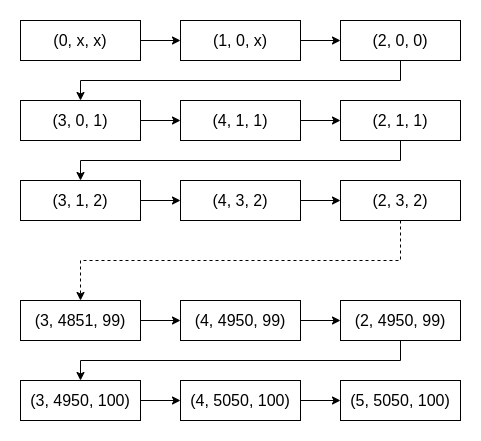

The diagram above was exported from draw.io. Its source (the exported page's mxGraphModel, read from the mxfile embedded in the PNG):
<mxGraphModel dx="1422" dy="795" grid="1" gridSize="10" guides="1" tooltips="1" connect="1" arrows="1" fold="1" page="1" pageScale="1" pageWidth="827" pageHeight="1169" math="0" shadow="0">
  <root>
    <mxCell id="0" />
    <mxCell id="1" parent="0" />
    <mxCell id="5eEn1aG1hYqA0rBtn3_s-3" value="" style="group" vertex="1" connectable="0" parent="1">
      <mxGeometry x="40" y="200" width="120" height="40" as="geometry" />
    </mxCell>
    <mxCell id="5eEn1aG1hYqA0rBtn3_s-1" value="" style="rounded=0;whiteSpace=wrap;html=1;" vertex="1" parent="5eEn1aG1hYqA0rBtn3_s-3">
      <mxGeometry width="120" height="40" as="geometry" />
    </mxCell>
    <mxCell id="5eEn1aG1hYqA0rBtn3_s-2" value="&lt;font style=&quot;font-size: 16px&quot;&gt;(0, x, x)&lt;/font&gt;" style="text;html=1;strokeColor=none;fillColor=none;align=center;verticalAlign=middle;whiteSpace=wrap;rounded=0;" vertex="1" parent="5eEn1aG1hYqA0rBtn3_s-3">
      <mxGeometry y="10" width="120" height="20" as="geometry" />
    </mxCell>
    <mxCell id="5eEn1aG1hYqA0rBtn3_s-4" value="" style="group" vertex="1" connectable="0" parent="1">
      <mxGeometry x="200" y="200" width="120" height="40" as="geometry" />
    </mxCell>
    <mxCell id="5eEn1aG1hYqA0rBtn3_s-5" value="" style="rounded=0;whiteSpace=wrap;html=1;" vertex="1" parent="5eEn1aG1hYqA0rBtn3_s-4">
      <mxGeometry width="120" height="40" as="geometry" />
    </mxCell>
    <mxCell id="5eEn1aG1hYqA0rBtn3_s-6" value="&lt;font style=&quot;font-size: 16px&quot;&gt;(1, 0, x)&lt;/font&gt;" style="text;html=1;strokeColor=none;fillColor=none;align=center;verticalAlign=middle;whiteSpace=wrap;rounded=0;" vertex="1" parent="5eEn1aG1hYqA0rBtn3_s-4">
      <mxGeometry y="10" width="120" height="20" as="geometry" />
    </mxCell>
    <mxCell id="5eEn1aG1hYqA0rBtn3_s-7" value="" style="group" vertex="1" connectable="0" parent="1">
      <mxGeometry x="360" y="200" width="120" height="40" as="geometry" />
    </mxCell>
    <mxCell id="5eEn1aG1hYqA0rBtn3_s-8" value="" style="rounded=0;whiteSpace=wrap;html=1;" vertex="1" parent="5eEn1aG1hYqA0rBtn3_s-7">
      <mxGeometry width="120" height="40" as="geometry" />
    </mxCell>
    <mxCell id="5eEn1aG1hYqA0rBtn3_s-9" value="&lt;font style=&quot;font-size: 16px&quot;&gt;(2, 0, 0)&lt;/font&gt;" style="text;html=1;strokeColor=none;fillColor=none;align=center;verticalAlign=middle;whiteSpace=wrap;rounded=0;" vertex="1" parent="5eEn1aG1hYqA0rBtn3_s-7">
      <mxGeometry y="10" width="120" height="20" as="geometry" />
    </mxCell>
    <mxCell id="5eEn1aG1hYqA0rBtn3_s-10" value="" style="group" vertex="1" connectable="0" parent="1">
      <mxGeometry x="40" y="280" width="120" height="40" as="geometry" />
    </mxCell>
    <mxCell id="5eEn1aG1hYqA0rBtn3_s-11" value="" style="rounded=0;whiteSpace=wrap;html=1;" vertex="1" parent="5eEn1aG1hYqA0rBtn3_s-10">
      <mxGeometry width="120" height="40" as="geometry" />
    </mxCell>
    <mxCell id="5eEn1aG1hYqA0rBtn3_s-12" value="&lt;font style=&quot;font-size: 16px&quot;&gt;(3, 0, 1)&lt;/font&gt;" style="text;html=1;strokeColor=none;fillColor=none;align=center;verticalAlign=middle;whiteSpace=wrap;rounded=0;" vertex="1" parent="5eEn1aG1hYqA0rBtn3_s-10">
      <mxGeometry y="10" width="120" height="20" as="geometry" />
    </mxCell>
    <mxCell id="5eEn1aG1hYqA0rBtn3_s-13" style="edgeStyle=orthogonalEdgeStyle;rounded=0;orthogonalLoop=1;jettySize=auto;html=1;exitX=1;exitY=0.5;exitDx=0;exitDy=0;entryX=0;entryY=0.5;entryDx=0;entryDy=0;" edge="1" parent="1" source="5eEn1aG1hYqA0rBtn3_s-2" target="5eEn1aG1hYqA0rBtn3_s-6">
      <mxGeometry relative="1" as="geometry" />
    </mxCell>
    <mxCell id="5eEn1aG1hYqA0rBtn3_s-14" style="edgeStyle=orthogonalEdgeStyle;rounded=0;orthogonalLoop=1;jettySize=auto;html=1;exitX=1;exitY=0.5;exitDx=0;exitDy=0;entryX=0;entryY=0.5;entryDx=0;entryDy=0;" edge="1" parent="1" source="5eEn1aG1hYqA0rBtn3_s-6" target="5eEn1aG1hYqA0rBtn3_s-9">
      <mxGeometry relative="1" as="geometry" />
    </mxCell>
    <mxCell id="5eEn1aG1hYqA0rBtn3_s-16" value="" style="group" vertex="1" connectable="0" parent="1">
      <mxGeometry x="200" y="280" width="120" height="40" as="geometry" />
    </mxCell>
    <mxCell id="5eEn1aG1hYqA0rBtn3_s-17" value="" style="rounded=0;whiteSpace=wrap;html=1;" vertex="1" parent="5eEn1aG1hYqA0rBtn3_s-16">
      <mxGeometry width="120" height="40" as="geometry" />
    </mxCell>
    <mxCell id="5eEn1aG1hYqA0rBtn3_s-18" value="&lt;font style=&quot;font-size: 16px&quot;&gt;(4, 1, 1)&lt;/font&gt;" style="text;html=1;strokeColor=none;fillColor=none;align=center;verticalAlign=middle;whiteSpace=wrap;rounded=0;" vertex="1" parent="5eEn1aG1hYqA0rBtn3_s-16">
      <mxGeometry y="10" width="120" height="20" as="geometry" />
    </mxCell>
    <mxCell id="5eEn1aG1hYqA0rBtn3_s-21" value="" style="group" vertex="1" connectable="0" parent="1">
      <mxGeometry x="360" y="280" width="120" height="40" as="geometry" />
    </mxCell>
    <mxCell id="5eEn1aG1hYqA0rBtn3_s-22" value="" style="rounded=0;whiteSpace=wrap;html=1;" vertex="1" parent="5eEn1aG1hYqA0rBtn3_s-21">
      <mxGeometry width="120" height="40" as="geometry" />
    </mxCell>
    <mxCell id="5eEn1aG1hYqA0rBtn3_s-23" value="&lt;font style=&quot;font-size: 16px&quot;&gt;(2, 1, 1)&lt;/font&gt;" style="text;html=1;strokeColor=none;fillColor=none;align=center;verticalAlign=middle;whiteSpace=wrap;rounded=0;" vertex="1" parent="5eEn1aG1hYqA0rBtn3_s-21">
      <mxGeometry y="10" width="120" height="20" as="geometry" />
    </mxCell>
    <mxCell id="5eEn1aG1hYqA0rBtn3_s-24" style="edgeStyle=orthogonalEdgeStyle;rounded=0;orthogonalLoop=1;jettySize=auto;html=1;exitX=0.5;exitY=1;exitDx=0;exitDy=0;entryX=0.5;entryY=0;entryDx=0;entryDy=0;" edge="1" parent="1" source="5eEn1aG1hYqA0rBtn3_s-8" target="5eEn1aG1hYqA0rBtn3_s-11">
      <mxGeometry relative="1" as="geometry" />
    </mxCell>
    <mxCell id="5eEn1aG1hYqA0rBtn3_s-25" style="edgeStyle=orthogonalEdgeStyle;rounded=0;orthogonalLoop=1;jettySize=auto;html=1;exitX=1;exitY=0.5;exitDx=0;exitDy=0;" edge="1" parent="1" source="5eEn1aG1hYqA0rBtn3_s-12" target="5eEn1aG1hYqA0rBtn3_s-18">
      <mxGeometry relative="1" as="geometry" />
    </mxCell>
    <mxCell id="5eEn1aG1hYqA0rBtn3_s-26" style="edgeStyle=orthogonalEdgeStyle;rounded=0;orthogonalLoop=1;jettySize=auto;html=1;exitX=1;exitY=0.5;exitDx=0;exitDy=0;entryX=0;entryY=0.5;entryDx=0;entryDy=0;" edge="1" parent="1" source="5eEn1aG1hYqA0rBtn3_s-18" target="5eEn1aG1hYqA0rBtn3_s-23">
      <mxGeometry relative="1" as="geometry" />
    </mxCell>
    <mxCell id="5eEn1aG1hYqA0rBtn3_s-50" value="" style="group" vertex="1" connectable="0" parent="1">
      <mxGeometry x="40" y="360" width="120" height="40" as="geometry" />
    </mxCell>
    <mxCell id="5eEn1aG1hYqA0rBtn3_s-51" value="" style="rounded=0;whiteSpace=wrap;html=1;" vertex="1" parent="5eEn1aG1hYqA0rBtn3_s-50">
      <mxGeometry width="120" height="40" as="geometry" />
    </mxCell>
    <mxCell id="5eEn1aG1hYqA0rBtn3_s-52" value="&lt;font style=&quot;font-size: 16px&quot;&gt;(3, 1, 2)&lt;/font&gt;" style="text;html=1;strokeColor=none;fillColor=none;align=center;verticalAlign=middle;whiteSpace=wrap;rounded=0;" vertex="1" parent="5eEn1aG1hYqA0rBtn3_s-50">
      <mxGeometry y="10" width="120" height="20" as="geometry" />
    </mxCell>
    <mxCell id="5eEn1aG1hYqA0rBtn3_s-53" value="" style="group" vertex="1" connectable="0" parent="1">
      <mxGeometry x="200" y="360" width="120" height="40" as="geometry" />
    </mxCell>
    <mxCell id="5eEn1aG1hYqA0rBtn3_s-54" value="" style="rounded=0;whiteSpace=wrap;html=1;" vertex="1" parent="5eEn1aG1hYqA0rBtn3_s-53">
      <mxGeometry width="120" height="40" as="geometry" />
    </mxCell>
    <mxCell id="5eEn1aG1hYqA0rBtn3_s-55" value="&lt;font style=&quot;font-size: 16px&quot;&gt;(4, 3, 2)&lt;/font&gt;" style="text;html=1;strokeColor=none;fillColor=none;align=center;verticalAlign=middle;whiteSpace=wrap;rounded=0;" vertex="1" parent="5eEn1aG1hYqA0rBtn3_s-53">
      <mxGeometry y="10" width="120" height="20" as="geometry" />
    </mxCell>
    <mxCell id="5eEn1aG1hYqA0rBtn3_s-56" value="" style="group" vertex="1" connectable="0" parent="1">
      <mxGeometry x="360" y="360" width="120" height="40" as="geometry" />
    </mxCell>
    <mxCell id="5eEn1aG1hYqA0rBtn3_s-57" value="" style="rounded=0;whiteSpace=wrap;html=1;" vertex="1" parent="5eEn1aG1hYqA0rBtn3_s-56">
      <mxGeometry width="120" height="40" as="geometry" />
    </mxCell>
    <mxCell id="5eEn1aG1hYqA0rBtn3_s-58" value="&lt;font style=&quot;font-size: 16px&quot;&gt;(2, 3, 2)&lt;/font&gt;" style="text;html=1;strokeColor=none;fillColor=none;align=center;verticalAlign=middle;whiteSpace=wrap;rounded=0;" vertex="1" parent="5eEn1aG1hYqA0rBtn3_s-56">
      <mxGeometry y="10" width="120" height="20" as="geometry" />
    </mxCell>
    <mxCell id="5eEn1aG1hYqA0rBtn3_s-59" style="edgeStyle=orthogonalEdgeStyle;rounded=0;orthogonalLoop=1;jettySize=auto;html=1;exitX=1;exitY=0.5;exitDx=0;exitDy=0;" edge="1" parent="1" source="5eEn1aG1hYqA0rBtn3_s-52" target="5eEn1aG1hYqA0rBtn3_s-55">
      <mxGeometry relative="1" as="geometry" />
    </mxCell>
    <mxCell id="5eEn1aG1hYqA0rBtn3_s-60" style="edgeStyle=orthogonalEdgeStyle;rounded=0;orthogonalLoop=1;jettySize=auto;html=1;exitX=1;exitY=0.5;exitDx=0;exitDy=0;entryX=0;entryY=0.5;entryDx=0;entryDy=0;" edge="1" parent="1" source="5eEn1aG1hYqA0rBtn3_s-55" target="5eEn1aG1hYqA0rBtn3_s-58">
      <mxGeometry relative="1" as="geometry" />
    </mxCell>
    <mxCell id="5eEn1aG1hYqA0rBtn3_s-61" style="edgeStyle=orthogonalEdgeStyle;rounded=0;orthogonalLoop=1;jettySize=auto;html=1;exitX=0.5;exitY=1;exitDx=0;exitDy=0;entryX=0.5;entryY=0;entryDx=0;entryDy=0;" edge="1" parent="1" source="5eEn1aG1hYqA0rBtn3_s-22" target="5eEn1aG1hYqA0rBtn3_s-51">
      <mxGeometry relative="1" as="geometry" />
    </mxCell>
    <mxCell id="5eEn1aG1hYqA0rBtn3_s-62" value="" style="group" vertex="1" connectable="0" parent="1">
      <mxGeometry x="40" y="480" width="120" height="40" as="geometry" />
    </mxCell>
    <mxCell id="5eEn1aG1hYqA0rBtn3_s-63" value="" style="rounded=0;whiteSpace=wrap;html=1;" vertex="1" parent="5eEn1aG1hYqA0rBtn3_s-62">
      <mxGeometry width="120" height="40" as="geometry" />
    </mxCell>
    <mxCell id="5eEn1aG1hYqA0rBtn3_s-64" value="&lt;font style=&quot;font-size: 16px&quot;&gt;(3, 4851, 99)&lt;/font&gt;" style="text;html=1;strokeColor=none;fillColor=none;align=center;verticalAlign=middle;whiteSpace=wrap;rounded=0;" vertex="1" parent="5eEn1aG1hYqA0rBtn3_s-62">
      <mxGeometry y="10" width="120" height="20" as="geometry" />
    </mxCell>
    <mxCell id="5eEn1aG1hYqA0rBtn3_s-65" value="" style="group" vertex="1" connectable="0" parent="1">
      <mxGeometry x="200" y="480" width="120" height="40" as="geometry" />
    </mxCell>
    <mxCell id="5eEn1aG1hYqA0rBtn3_s-66" value="" style="rounded=0;whiteSpace=wrap;html=1;" vertex="1" parent="5eEn1aG1hYqA0rBtn3_s-65">
      <mxGeometry width="120" height="40" as="geometry" />
    </mxCell>
    <mxCell id="5eEn1aG1hYqA0rBtn3_s-67" value="&lt;font style=&quot;font-size: 16px&quot;&gt;(4, 4950, 99)&lt;/font&gt;" style="text;html=1;strokeColor=none;fillColor=none;align=center;verticalAlign=middle;whiteSpace=wrap;rounded=0;" vertex="1" parent="5eEn1aG1hYqA0rBtn3_s-65">
      <mxGeometry y="10" width="120" height="20" as="geometry" />
    </mxCell>
    <mxCell id="5eEn1aG1hYqA0rBtn3_s-68" value="" style="group" vertex="1" connectable="0" parent="1">
      <mxGeometry x="360" y="480" width="120" height="40" as="geometry" />
    </mxCell>
    <mxCell id="5eEn1aG1hYqA0rBtn3_s-69" value="" style="rounded=0;whiteSpace=wrap;html=1;" vertex="1" parent="5eEn1aG1hYqA0rBtn3_s-68">
      <mxGeometry width="120" height="40" as="geometry" />
    </mxCell>
    <mxCell id="5eEn1aG1hYqA0rBtn3_s-70" value="&lt;font style=&quot;font-size: 16px&quot;&gt;(2, 4950, 99)&lt;/font&gt;" style="text;html=1;strokeColor=none;fillColor=none;align=center;verticalAlign=middle;whiteSpace=wrap;rounded=0;" vertex="1" parent="5eEn1aG1hYqA0rBtn3_s-68">
      <mxGeometry y="10" width="120" height="20" as="geometry" />
    </mxCell>
    <mxCell id="5eEn1aG1hYqA0rBtn3_s-71" style="edgeStyle=orthogonalEdgeStyle;rounded=0;orthogonalLoop=1;jettySize=auto;html=1;exitX=1;exitY=0.5;exitDx=0;exitDy=0;" edge="1" parent="1" source="5eEn1aG1hYqA0rBtn3_s-64" target="5eEn1aG1hYqA0rBtn3_s-67">
      <mxGeometry relative="1" as="geometry" />
    </mxCell>
    <mxCell id="5eEn1aG1hYqA0rBtn3_s-72" style="edgeStyle=orthogonalEdgeStyle;rounded=0;orthogonalLoop=1;jettySize=auto;html=1;exitX=1;exitY=0.5;exitDx=0;exitDy=0;entryX=0;entryY=0.5;entryDx=0;entryDy=0;" edge="1" parent="1" source="5eEn1aG1hYqA0rBtn3_s-67" target="5eEn1aG1hYqA0rBtn3_s-70">
      <mxGeometry relative="1" as="geometry" />
    </mxCell>
    <mxCell id="5eEn1aG1hYqA0rBtn3_s-75" style="edgeStyle=orthogonalEdgeStyle;rounded=0;orthogonalLoop=1;jettySize=auto;html=1;exitX=0.5;exitY=1;exitDx=0;exitDy=0;entryX=0.5;entryY=0;entryDx=0;entryDy=0;dashed=1;" edge="1" parent="1" source="5eEn1aG1hYqA0rBtn3_s-57" target="5eEn1aG1hYqA0rBtn3_s-63">
      <mxGeometry relative="1" as="geometry" />
    </mxCell>
    <mxCell id="5eEn1aG1hYqA0rBtn3_s-87" value="" style="group" vertex="1" connectable="0" parent="1">
      <mxGeometry x="40" y="560" width="120" height="40" as="geometry" />
    </mxCell>
    <mxCell id="5eEn1aG1hYqA0rBtn3_s-88" value="" style="rounded=0;whiteSpace=wrap;html=1;" vertex="1" parent="5eEn1aG1hYqA0rBtn3_s-87">
      <mxGeometry width="120" height="40" as="geometry" />
    </mxCell>
    <mxCell id="5eEn1aG1hYqA0rBtn3_s-89" value="&lt;font style=&quot;font-size: 16px&quot;&gt;(3, 4950, 100)&lt;/font&gt;" style="text;html=1;strokeColor=none;fillColor=none;align=center;verticalAlign=middle;whiteSpace=wrap;rounded=0;" vertex="1" parent="5eEn1aG1hYqA0rBtn3_s-87">
      <mxGeometry y="10" width="120" height="20" as="geometry" />
    </mxCell>
    <mxCell id="5eEn1aG1hYqA0rBtn3_s-90" value="" style="group" vertex="1" connectable="0" parent="1">
      <mxGeometry x="200" y="560" width="120" height="40" as="geometry" />
    </mxCell>
    <mxCell id="5eEn1aG1hYqA0rBtn3_s-91" value="" style="rounded=0;whiteSpace=wrap;html=1;" vertex="1" parent="5eEn1aG1hYqA0rBtn3_s-90">
      <mxGeometry width="120" height="40" as="geometry" />
    </mxCell>
    <mxCell id="5eEn1aG1hYqA0rBtn3_s-92" value="&lt;font style=&quot;font-size: 16px&quot;&gt;(4, 5050, 100)&lt;/font&gt;" style="text;html=1;strokeColor=none;fillColor=none;align=center;verticalAlign=middle;whiteSpace=wrap;rounded=0;" vertex="1" parent="5eEn1aG1hYqA0rBtn3_s-90">
      <mxGeometry y="10" width="120" height="20" as="geometry" />
    </mxCell>
    <mxCell id="5eEn1aG1hYqA0rBtn3_s-93" value="" style="group" vertex="1" connectable="0" parent="1">
      <mxGeometry x="360" y="560" width="120" height="40" as="geometry" />
    </mxCell>
    <mxCell id="5eEn1aG1hYqA0rBtn3_s-94" value="" style="rounded=0;whiteSpace=wrap;html=1;" vertex="1" parent="5eEn1aG1hYqA0rBtn3_s-93">
      <mxGeometry width="120" height="40" as="geometry" />
    </mxCell>
    <mxCell id="5eEn1aG1hYqA0rBtn3_s-95" value="&lt;font style=&quot;font-size: 16px&quot;&gt;(5, 5050, 100)&lt;/font&gt;" style="text;html=1;strokeColor=none;fillColor=none;align=center;verticalAlign=middle;whiteSpace=wrap;rounded=0;" vertex="1" parent="5eEn1aG1hYqA0rBtn3_s-93">
      <mxGeometry y="10" width="120" height="20" as="geometry" />
    </mxCell>
    <mxCell id="5eEn1aG1hYqA0rBtn3_s-96" style="edgeStyle=orthogonalEdgeStyle;rounded=0;orthogonalLoop=1;jettySize=auto;html=1;exitX=1;exitY=0.5;exitDx=0;exitDy=0;" edge="1" parent="1" source="5eEn1aG1hYqA0rBtn3_s-89" target="5eEn1aG1hYqA0rBtn3_s-92">
      <mxGeometry relative="1" as="geometry" />
    </mxCell>
    <mxCell id="5eEn1aG1hYqA0rBtn3_s-97" style="edgeStyle=orthogonalEdgeStyle;rounded=0;orthogonalLoop=1;jettySize=auto;html=1;exitX=1;exitY=0.5;exitDx=0;exitDy=0;entryX=0;entryY=0.5;entryDx=0;entryDy=0;" edge="1" parent="1" source="5eEn1aG1hYqA0rBtn3_s-92" target="5eEn1aG1hYqA0rBtn3_s-95">
      <mxGeometry relative="1" as="geometry" />
    </mxCell>
    <mxCell id="5eEn1aG1hYqA0rBtn3_s-98" style="edgeStyle=orthogonalEdgeStyle;rounded=0;orthogonalLoop=1;jettySize=auto;html=1;exitX=0.5;exitY=1;exitDx=0;exitDy=0;strokeWidth=1;" edge="1" parent="1" source="5eEn1aG1hYqA0rBtn3_s-69">
      <mxGeometry relative="1" as="geometry">
        <mxPoint x="100" y="560" as="targetPoint" />
      </mxGeometry>
    </mxCell>
  </root>
</mxGraphModel>